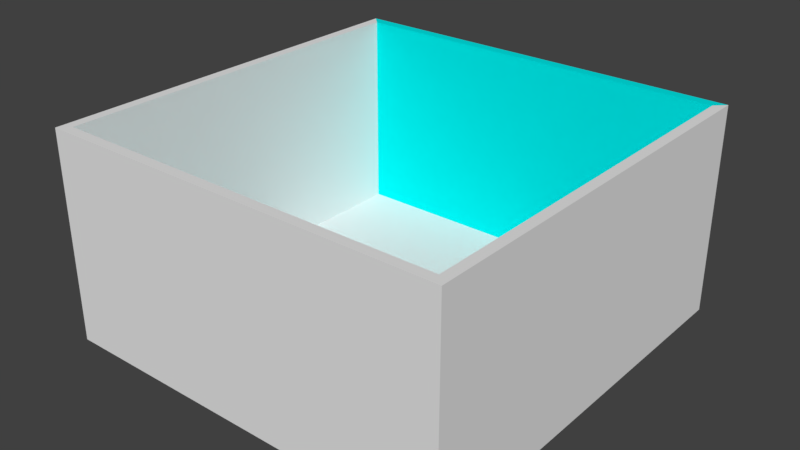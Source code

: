 # Source: Level0Test.blend  (saved by Blender 2.79.0; exported with 4.5.12 LTS)
import bpy
from mathutils import Matrix  # noqa: F401  (used for matrix-valued properties, if any)

bpy.ops.wm.read_factory_settings(use_empty=True)
scene = bpy.context.scene
scene.name = 'Scene'

# ---- collections
col_collection_1 = bpy.data.collections.new('Collection 1'); scene.collection.children.link(col_collection_1)

# ---- materials (node trees are filled in below, after node groups)
mat_material = bpy.data.materials.new('Material')
mat_material.alpha_threshold = 0.0
mat_material.roughness = 0.5
mat_material.line_color = (0.0, 0.0, 0.0, 1.0)
mat_transparent = bpy.data.materials.new('Transparent')
mat_transparent.alpha_threshold = 0.0
mat_transparent.roughness = 0.5

# ---- material node trees
mat_transparent.use_nodes = True; mat_transparent.node_tree.nodes.clear()
_N = mat_transparent.node_tree.nodes; _L = mat_transparent.node_tree.links
n0 = _N.new('ShaderNodeOutputMaterial'); n0.name = 'Material Output'; n0.location = (300, 300)
n1 = _N.new('ShaderNodeBsdfDiffuse'); n1.name = 'Diffuse BSDF'; n1.location = (10, 300)
n1.inputs[0].default_value = (0.0, 0.8, 0.8, 0.25)
_L.new(n1.outputs[0], n0.inputs[0])
n0.is_active_output = True

# ---- world
world_world = bpy.data.worlds.new('World'); scene.world = world_world
world_world.color = (0.05088, 0.05088, 0.05088)
world_world.use_sun_shadow = False
world_world.sun_shadow_jitter_overblur = 0.0
world_world.cycles.sampling_method = 'MANUAL'

# ---- meshes
me_cube = bpy.data.meshes.new('Cube')
me_cube.from_pydata([(2.0, 2.0, 0.75), (2.0, -2.0, 0.75), (-2.0, -2.0, 0.75), (-2.0, 2.0, 0.75), (1.9, 1.9, 1.0), (1.9, -1.9, 1.0), (-1.9, -1.9, 1.0), (-1.9, 1.9, 1.0), (2.0, 2.0, 11.0), (2.0, -2.0, 11.0), (-2.0, 2.0, 11.0), (-2.0, -2.0, 11.0), (1.9, 1.9, 11.0), (1.9, -1.9, 11.0), (-1.9, 1.9, 11.0), (-1.9, -1.9, 11.0)], [], [(0, 1, 2, 3), (4, 7, 6, 5), (1, 9, 11, 2), (2, 11, 10, 3), (0, 8, 9, 1), (4, 5, 13, 12), (5, 6, 15, 13), (12, 13, 9, 8), (13, 15, 11, 9), (15, 14, 10, 11), (6, 7, 14, 15), (4, 0, 8, 12), (3, 7, 14, 10), (7, 3, 0, 4), (0, 8, 10, 3), (12, 8, 0, 3, 10, 14, 7, 4), (12, 4, 7, 14), (10, 8, 12, 14)])
me_cube.polygons.foreach_set('material_index', [0, 0, 0, 0, 0, 0, 0, 0, 0, 0, 0, 0, 0, 0, 1, 0, 1, 1])
me_cube.materials.append(mat_material)
me_cube.materials.append(mat_transparent)
me_cube.use_remesh_preserve_volume = False
me_cube.use_remesh_preserve_attributes = False
me_cube.use_mirror_vertex_groups = False
me_cube.update()

# ---- objects
ob_level = bpy.data.objects.new('Level', me_cube)

# ---- transforms, parenting, visibility, modifiers, constraints
ob_level.location = (0.0, 0.0, -1.0)
ob_level.scale = (5.0, 5.0, 1.0)
ob_level.lock_rotations_4d = False
ob_level.empty_display_type = 'ARROWS'
ob_level.lineart.crease_threshold = 0.0

# ---- collection membership
col_collection_1.objects.link(ob_level)

# ---- scene / render settings (as saved in the file)
scene.frame_start = 1; scene.frame_end = 250; scene.frame_set(1)
scene.render.engine = 'CYCLES'
scene.render.resolution_percentage = 50
scene.render.dither_intensity = 0.0
scene.cycles.use_denoising = False
scene.cycles.samples = 128
scene.cycles.sampling_pattern = 'TABULATED_SOBOL'
scene.cycles.use_adaptive_sampling = False
scene.cycles.use_light_tree = False
scene.cycles.blur_glossy = 0.0
scene.cycles.sample_clamp_indirect = 0.0
scene.view_settings.view_transform = 'Standard'
bpy.context.view_layer.update()

# ---- added for rendering (the .blend has no active camera and no usable light): camera, sun
cam_auto = bpy.data.cameras.new('AutoCamera')
cam_auto.lens = 50.0
cam_auto.sensor_width = 36.0
cam_auto.clip_end = 1000.0
ob_auto_camera = bpy.data.objects.new('AutoCamera', cam_auto)
scene.collection.objects.link(ob_auto_camera)
ob_auto_camera.location = (27.8347, -33.4016, 27.1428)
ob_auto_camera.rotation_euler = (1.09748, -7.21219e-08, 0.694738)
scene.camera = ob_auto_camera
light_auto_sun = bpy.data.lights.new('AutoSun', 'SUN')
light_auto_sun.energy = 3.0
light_auto_sun.angle = 0.0523599
ob_auto_sun = bpy.data.objects.new('AutoSun', light_auto_sun)
scene.collection.objects.link(ob_auto_sun)
ob_auto_sun.rotation_euler = (0.872665, 0.174533, 0.523599)
bpy.context.view_layer.update()
